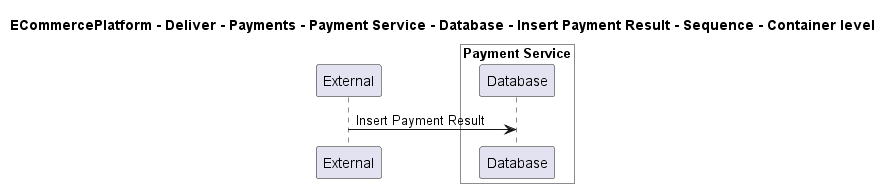

The diagram above was rendered by PlantUML. Its source (embedded in the PNG):
@startuml

title ECommercePlatform - Deliver - Payments - Payment Service - Database - Insert Payment Result - Sequence - Container level

participant "External" as C4InterFlow.SoftwareSystems.ExternalSystem

box "Payment Service" #White
    participant "Database" as ECommercePlatform.Deliver.Payments.SoftwareSystems.PaymentService.Containers.Database
end box


C4InterFlow.SoftwareSystems.ExternalSystem -> ECommercePlatform.Deliver.Payments.SoftwareSystems.PaymentService.Containers.Database : Insert Payment Result


@enduml